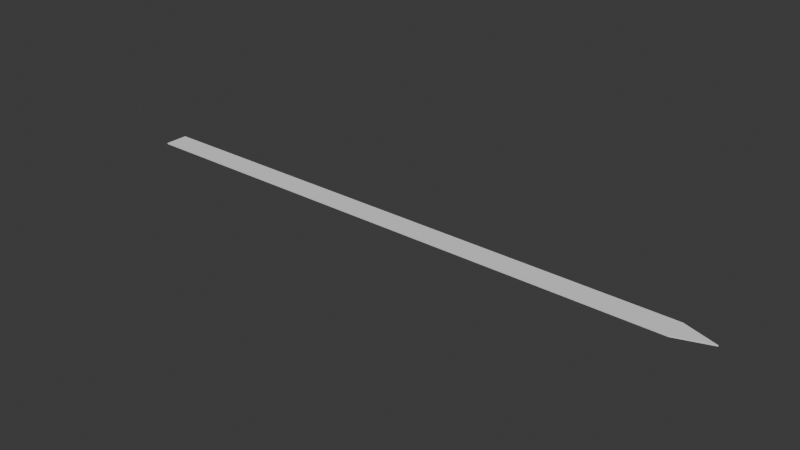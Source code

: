 # Source: mahdia.blend  (saved by Blender 4.0.36; exported with 4.5.12 LTS)
import bpy
from mathutils import Matrix  # noqa: F401  (used for matrix-valued properties, if any)

bpy.ops.wm.read_factory_settings(use_empty=True)
scene = bpy.context.scene
scene.name = 'Scene'

# ---- collections
col_collection = bpy.data.collections.new('Collection'); scene.collection.children.link(col_collection)

# ---- world
world_world = bpy.data.worlds.new('World'); scene.world = world_world
world_world.use_nodes = True; world_world.node_tree.nodes.clear()
_N = world_world.node_tree.nodes; _L = world_world.node_tree.links
n0 = _N.new('ShaderNodeOutputWorld'); n0.name = 'World Output'; n0.location = (300, 300)
n1 = _N.new('ShaderNodeBackground'); n1.name = 'Background'; n1.location = (10, 300)
n1.inputs[0].default_value = (0.05088, 0.05088, 0.05088, 1.0)
_L.new(n1.outputs[0], n0.inputs[0])
n0.is_active_output = True
world_world.color = (0.05088, 0.05088, 0.05088)
world_world.use_sun_shadow = False
world_world.sun_shadow_jitter_overblur = 0.0

# ---- meshes
me_cube_003 = bpy.data.meshes.new('Cube.003')
me_cube_003.from_pydata([(-1.0, -0.4113, -1.0), (-1.0, -0.4113, 1.0), (-1.0, 0.4113, -1.0), (-1.0, 0.4113, 1.0), (1.0, -0.4113, -1.0), (1.0, -0.4113, 1.0), (1.0, 0.4113, -1.0), (1.0, 0.4113, 1.0), (-1.0, 3.374e-09, -1.0), (-1.0, -0.4113, 0.0), (-1.0, 3.374e-09, 1.0), (-1.0, 0.4113, 0.0), (0.0, 0.4113, -1.0), (0.0, 0.4113, 1.0), (1.0, 0.4113, 0.0), (1.12, 3.374e-09, -1.0), (1.12, 3.374e-09, 1.0), (1.0, -0.4113, 0.0), (0.0, -0.4113, -1.0), (0.0, -0.4113, 1.0), (0.0, 3.374e-09, 1.0), (0.0, 3.374e-09, -1.0), (0.0, -0.4113, 0.0), (1.12, 3.374e-09, 0.0), (0.0, 0.4113, 0.0), (-1.0, 3.374e-09, 0.0)], [], [(25, 10, 3, 11), (24, 13, 7, 14), (22, 19, 1, 9), (21, 15, 4, 18), (20, 10, 1, 19), (16, 20, 19, 5), (7, 13, 20, 16), (13, 3, 10, 20), (8, 21, 18, 0), (2, 12, 21, 8), (12, 6, 15, 21), (18, 22, 9, 0), (4, 17, 22, 18), (17, 5, 19, 22), (23, 16, 5, 17, 4, 15), (12, 24, 14, 6), (2, 11, 24, 12), (11, 3, 13, 24), (8, 25, 11, 2), (0, 9, 25, 8), (9, 1, 10, 25), (6, 14, 7, 16, 23, 15)])
_uv = me_cube_003.uv_layers.new(name='UVMap')
_uv.uv.foreach_set('vector', [0.5, 0.125, 0.625, 0.125, 0.625, 0.25, 0.5, 0.25, 0.5, 0.375, 0.625, 0.375, 0.625, 0.5, 0.5, 0.5, 0.5, 0.875, 0.625, 0.875, 0.625, 1.0, 0.5, 1.0, 0.25, 0.625, 0.375, 0.625, 0.375, 0.75, 0.25, 0.75, 0.75, 0.625, 0.875, 0.625, 0.875, 0.75, 0.75, 0.75, 0.625, 0.625, 0.75, 0.625, 0.75, 0.75, 0.625, 0.75, 0.625, 0.5, 0.75, 0.5, 0.75, 0.625, 0.625, 0.625, 0.75, 0.5, 0.875, 0.5, 0.875, 0.625, 0.75, 0.625, 0.125, 0.625, 0.25, 0.625, 0.25, 0.75, 0.125, 0.75, 0.125, 0.5, 0.25, 0.5, 0.25, 0.625, 0.125, 0.625, 0.25, 0.5, 0.375, 0.5, 0.375, 0.625, 0.25, 0.625, 0.375, 0.875, 0.5, 0.875, 0.5, 1.0, 0.375, 1.0, 0.375, 0.75, 0.5, 0.75, 0.5, 0.875, 0.375, 0.875, 0.5, 0.75, 0.625, 0.75, 0.625, 0.875, 0.5, 0.875, 0.5, 0.625, 0.625, 0.625, 0.625, 0.75, 0.5, 0.75, 0.375, 0.75, 0.375, 0.625, 0.375, 0.375, 0.5, 0.375, 0.5, 0.5, 0.375, 0.5, 0.375, 0.25, 0.5, 0.25, 0.5, 0.375, 0.375, 0.375, 0.5, 0.25, 0.625, 0.25, 0.625, 0.375, 0.5, 0.375, 0.375, 0.125, 0.5, 0.125, 0.5, 0.25, 0.375, 0.25, 0.375, 0.0, 0.5, 0.0, 0.5, 0.125, 0.375, 0.125, 0.5, 0.0, 0.625, 0.0, 0.625, 0.125, 0.5, 0.125, 0.375, 0.5, 0.5, 0.5, 0.625, 0.5, 0.625, 0.625, 0.5, 0.625, 0.375, 0.625])
me_cube_003.update()

# ---- objects
ob_cube = bpy.data.objects.new('Cube', me_cube_003)

# ---- transforms, parenting, visibility, modifiers, constraints
ob_cube.location = (0.0, 0.0, 0.0)
ob_cube.scale = (1.0, 0.1, 0.002)

# ---- collection membership
col_collection.objects.link(ob_cube)

# ---- scene / render settings (as saved in the file)
scene.frame_start = 1; scene.frame_end = 250; scene.frame_set(1)
scene.render.engine = 'BLENDER_EEVEE_NEXT'
scene.cycles.sampling_pattern = 'TABULATED_SOBOL'
bpy.context.view_layer.update()

# ---- added for rendering (the .blend has no active camera and no usable light): camera, sun
cam_auto = bpy.data.cameras.new('AutoCamera')
cam_auto.lens = 50.0
cam_auto.sensor_width = 36.0
cam_auto.clip_end = 1000.0
ob_auto_camera = bpy.data.objects.new('AutoCamera', cam_auto)
scene.collection.objects.link(ob_auto_camera)
ob_auto_camera.location = (2.02361, -2.35606, 1.57071)
ob_auto_camera.rotation_euler = (1.09748, -7.21219e-08, 0.694738)
scene.camera = ob_auto_camera
light_auto_sun = bpy.data.lights.new('AutoSun', 'SUN')
light_auto_sun.energy = 3.0
light_auto_sun.angle = 0.0523599
ob_auto_sun = bpy.data.objects.new('AutoSun', light_auto_sun)
scene.collection.objects.link(ob_auto_sun)
ob_auto_sun.rotation_euler = (0.872665, 0.174533, 0.523599)
bpy.context.view_layer.update()
